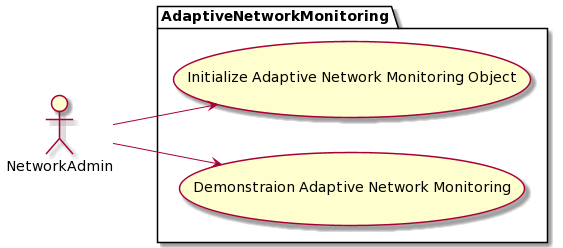

The diagram above was rendered by PlantUML. Its source (embedded in the PNG):
@startuml
left to right direction

actor NetworkAdmin as N

package AdaptiveNetworkMonitoring {
  usecase "Initialize Adaptive Network Monitoring Object" as ANM1
  usecase "Demonstraion Adaptive Network Monitoring" as ANM2
}

N --> ANM1
N --> ANM2
@enduml